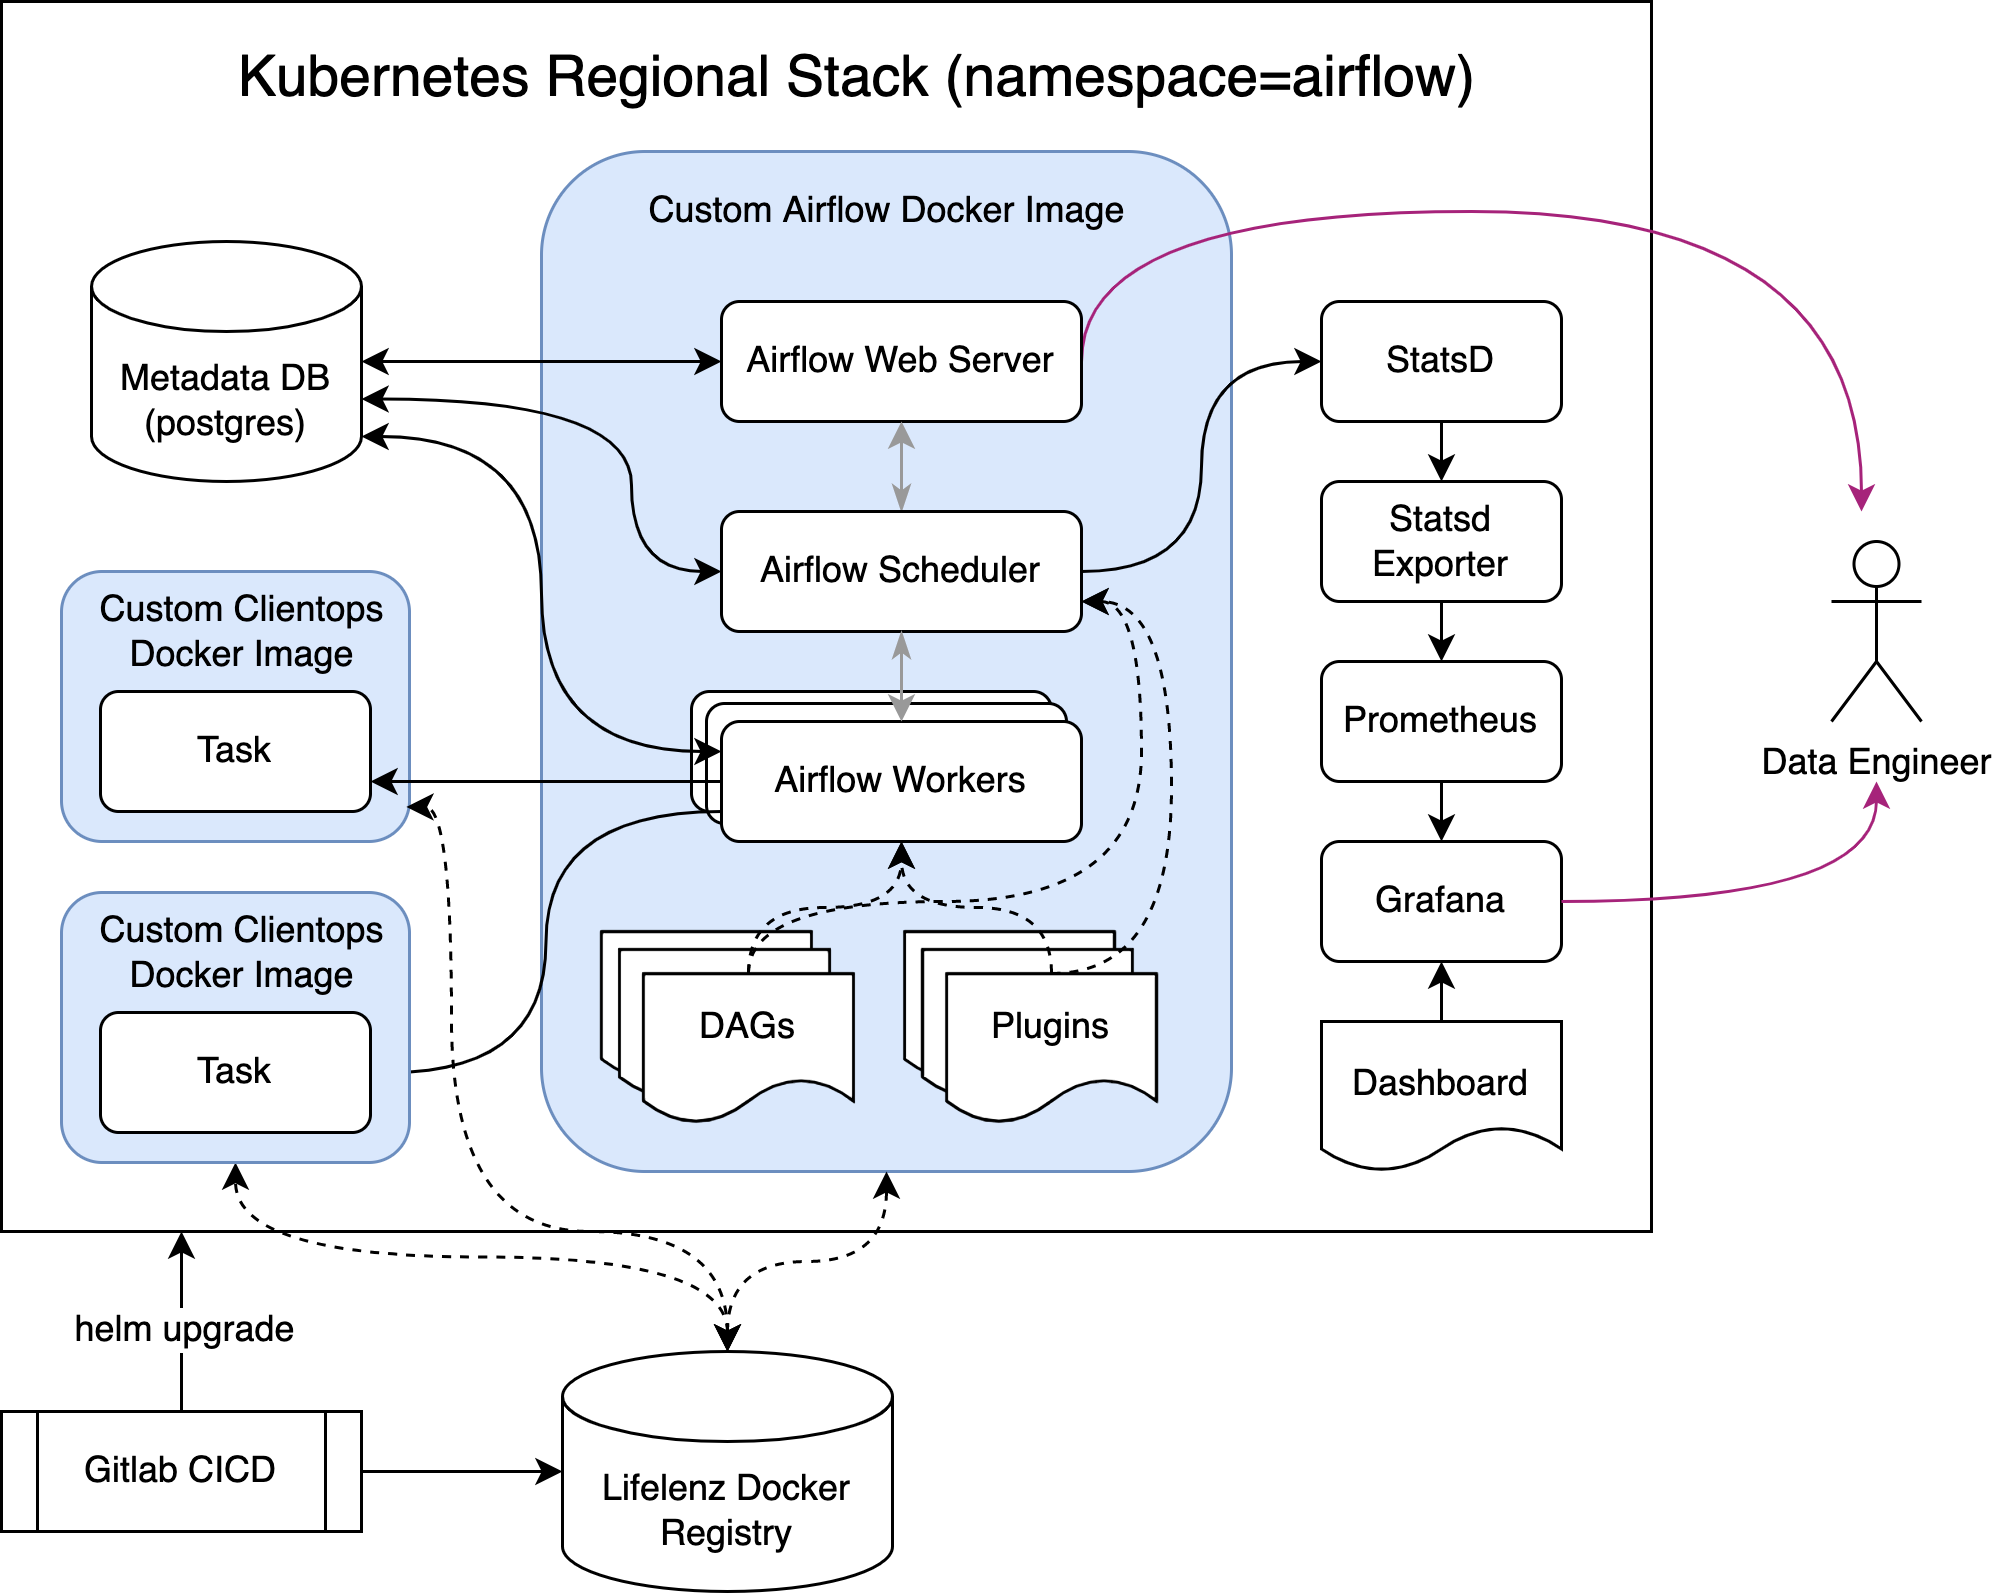

The diagram above was exported from draw.io. Its source (the exported page's mxGraphModel, read from the mxfile embedded in the PNG):
<mxGraphModel dx="1298" dy="866" grid="1" gridSize="10" guides="1" tooltips="1" connect="1" arrows="1" fold="1" page="1" pageScale="1" pageWidth="850" pageHeight="1100" math="0" shadow="0">
  <root>
    <mxCell id="0" />
    <mxCell id="1" parent="0" />
    <mxCell id="hXd_sPJEG0JvYTvImX6a-37" value="" style="rounded=0;whiteSpace=wrap;html=1;" vertex="1" parent="1">
      <mxGeometry x="90" y="50" width="550" height="410" as="geometry" />
    </mxCell>
    <mxCell id="hXd_sPJEG0JvYTvImX6a-25" value="" style="rounded=1;whiteSpace=wrap;html=1;fillColor=#dae8fc;strokeColor=#6c8ebf;" vertex="1" parent="1">
      <mxGeometry x="270" y="100" width="230" height="340" as="geometry" />
    </mxCell>
    <mxCell id="hXd_sPJEG0JvYTvImX6a-36" value="Airflow Workers" style="rounded=1;whiteSpace=wrap;html=1;" vertex="1" parent="1">
      <mxGeometry x="320" y="280" width="120" height="40" as="geometry" />
    </mxCell>
    <mxCell id="hXd_sPJEG0JvYTvImX6a-17" style="edgeStyle=orthogonalEdgeStyle;rounded=0;orthogonalLoop=1;jettySize=auto;html=1;exitX=1;exitY=0.5;exitDx=0;exitDy=0;exitPerimeter=0;entryX=0;entryY=0.5;entryDx=0;entryDy=0;startArrow=classic;startFill=1;curved=1;" edge="1" parent="1" source="hXd_sPJEG0JvYTvImX6a-1" target="hXd_sPJEG0JvYTvImX6a-2">
      <mxGeometry relative="1" as="geometry" />
    </mxCell>
    <mxCell id="hXd_sPJEG0JvYTvImX6a-18" style="edgeStyle=orthogonalEdgeStyle;rounded=0;orthogonalLoop=1;jettySize=auto;html=1;exitX=1;exitY=0;exitDx=0;exitDy=52.5;exitPerimeter=0;entryX=0;entryY=0.5;entryDx=0;entryDy=0;startArrow=classic;startFill=1;curved=1;" edge="1" parent="1" source="hXd_sPJEG0JvYTvImX6a-1" target="hXd_sPJEG0JvYTvImX6a-3">
      <mxGeometry relative="1" as="geometry">
        <Array as="points">
          <mxPoint x="300" y="183" />
          <mxPoint x="300" y="240" />
        </Array>
      </mxGeometry>
    </mxCell>
    <mxCell id="hXd_sPJEG0JvYTvImX6a-1" value="Metadata DB (postgres)" style="shape=cylinder3;whiteSpace=wrap;html=1;boundedLbl=1;backgroundOutline=1;size=15;" vertex="1" parent="1">
      <mxGeometry x="120" y="130" width="90" height="80" as="geometry" />
    </mxCell>
    <mxCell id="hXd_sPJEG0JvYTvImX6a-76" style="edgeStyle=orthogonalEdgeStyle;curved=1;rounded=0;orthogonalLoop=1;jettySize=auto;html=1;exitX=1;exitY=0.5;exitDx=0;exitDy=0;fontSize=12;startArrow=none;startFill=0;strokeColor=#A6237A;" edge="1" parent="1" source="hXd_sPJEG0JvYTvImX6a-2">
      <mxGeometry relative="1" as="geometry">
        <mxPoint x="710" y="220" as="targetPoint" />
        <Array as="points">
          <mxPoint x="450" y="120" />
          <mxPoint x="710" y="120" />
        </Array>
      </mxGeometry>
    </mxCell>
    <mxCell id="hXd_sPJEG0JvYTvImX6a-2" value="Airflow Web Server" style="rounded=1;whiteSpace=wrap;html=1;" vertex="1" parent="1">
      <mxGeometry x="330" y="150" width="120" height="40" as="geometry" />
    </mxCell>
    <mxCell id="hXd_sPJEG0JvYTvImX6a-11" style="edgeStyle=orthogonalEdgeStyle;rounded=0;orthogonalLoop=1;jettySize=auto;html=1;exitX=1;exitY=0.5;exitDx=0;exitDy=0;entryX=0;entryY=0.5;entryDx=0;entryDy=0;curved=1;" edge="1" parent="1" source="hXd_sPJEG0JvYTvImX6a-3" target="hXd_sPJEG0JvYTvImX6a-5">
      <mxGeometry relative="1" as="geometry" />
    </mxCell>
    <mxCell id="hXd_sPJEG0JvYTvImX6a-78" style="edgeStyle=orthogonalEdgeStyle;curved=1;rounded=0;orthogonalLoop=1;jettySize=auto;html=1;exitX=0.5;exitY=0;exitDx=0;exitDy=0;entryX=0.5;entryY=1;entryDx=0;entryDy=0;fontSize=12;startArrow=classicThin;startFill=1;strokeColor=#999999;" edge="1" parent="1" source="hXd_sPJEG0JvYTvImX6a-3" target="hXd_sPJEG0JvYTvImX6a-2">
      <mxGeometry relative="1" as="geometry" />
    </mxCell>
    <mxCell id="hXd_sPJEG0JvYTvImX6a-3" value="Airflow Scheduler" style="rounded=1;whiteSpace=wrap;html=1;" vertex="1" parent="1">
      <mxGeometry x="330" y="220" width="120" height="40" as="geometry" />
    </mxCell>
    <mxCell id="hXd_sPJEG0JvYTvImX6a-12" style="edgeStyle=orthogonalEdgeStyle;rounded=0;orthogonalLoop=1;jettySize=auto;html=1;exitX=0.5;exitY=1;exitDx=0;exitDy=0;entryX=0.5;entryY=0;entryDx=0;entryDy=0;" edge="1" parent="1" source="hXd_sPJEG0JvYTvImX6a-5" target="hXd_sPJEG0JvYTvImX6a-6">
      <mxGeometry relative="1" as="geometry" />
    </mxCell>
    <mxCell id="hXd_sPJEG0JvYTvImX6a-5" value="StatsD" style="rounded=1;whiteSpace=wrap;html=1;" vertex="1" parent="1">
      <mxGeometry x="530" y="150" width="80" height="40" as="geometry" />
    </mxCell>
    <mxCell id="hXd_sPJEG0JvYTvImX6a-13" style="edgeStyle=orthogonalEdgeStyle;rounded=0;orthogonalLoop=1;jettySize=auto;html=1;exitX=0.5;exitY=1;exitDx=0;exitDy=0;entryX=0.5;entryY=0;entryDx=0;entryDy=0;" edge="1" parent="1" source="hXd_sPJEG0JvYTvImX6a-6" target="hXd_sPJEG0JvYTvImX6a-9">
      <mxGeometry relative="1" as="geometry" />
    </mxCell>
    <mxCell id="hXd_sPJEG0JvYTvImX6a-6" value="Statsd Exporter" style="rounded=1;whiteSpace=wrap;html=1;" vertex="1" parent="1">
      <mxGeometry x="530" y="210" width="80" height="40" as="geometry" />
    </mxCell>
    <mxCell id="hXd_sPJEG0JvYTvImX6a-14" style="edgeStyle=orthogonalEdgeStyle;rounded=0;orthogonalLoop=1;jettySize=auto;html=1;exitX=0.5;exitY=1;exitDx=0;exitDy=0;entryX=0.5;entryY=0;entryDx=0;entryDy=0;" edge="1" parent="1" source="hXd_sPJEG0JvYTvImX6a-9" target="hXd_sPJEG0JvYTvImX6a-10">
      <mxGeometry relative="1" as="geometry" />
    </mxCell>
    <mxCell id="hXd_sPJEG0JvYTvImX6a-9" value="Prometheus" style="rounded=1;whiteSpace=wrap;html=1;" vertex="1" parent="1">
      <mxGeometry x="530" y="270" width="80" height="40" as="geometry" />
    </mxCell>
    <mxCell id="hXd_sPJEG0JvYTvImX6a-10" value="Grafana" style="rounded=1;whiteSpace=wrap;html=1;" vertex="1" parent="1">
      <mxGeometry x="530" y="330" width="80" height="40" as="geometry" />
    </mxCell>
    <mxCell id="hXd_sPJEG0JvYTvImX6a-24" value="" style="group" vertex="1" connectable="0" parent="1">
      <mxGeometry x="290" y="360" width="84" height="64" as="geometry" />
    </mxCell>
    <mxCell id="hXd_sPJEG0JvYTvImX6a-21" value="" style="shape=document;whiteSpace=wrap;html=1;boundedLbl=1;" vertex="1" parent="hXd_sPJEG0JvYTvImX6a-24">
      <mxGeometry width="70" height="50" as="geometry" />
    </mxCell>
    <mxCell id="hXd_sPJEG0JvYTvImX6a-22" value="" style="shape=document;whiteSpace=wrap;html=1;boundedLbl=1;" vertex="1" parent="hXd_sPJEG0JvYTvImX6a-24">
      <mxGeometry x="6" y="6" width="70" height="50" as="geometry" />
    </mxCell>
    <mxCell id="hXd_sPJEG0JvYTvImX6a-23" value="DAGs" style="shape=document;whiteSpace=wrap;html=1;boundedLbl=1;" vertex="1" parent="hXd_sPJEG0JvYTvImX6a-24">
      <mxGeometry x="14" y="14" width="70" height="50" as="geometry" />
    </mxCell>
    <mxCell id="hXd_sPJEG0JvYTvImX6a-26" value="Custom Airflow Docker Image" style="text;html=1;align=center;verticalAlign=middle;resizable=0;points=[];autosize=1;strokeColor=none;fillColor=none;" vertex="1" parent="1">
      <mxGeometry x="295" y="105" width="180" height="30" as="geometry" />
    </mxCell>
    <mxCell id="hXd_sPJEG0JvYTvImX6a-27" value="" style="group" vertex="1" connectable="0" parent="1">
      <mxGeometry x="391" y="360" width="84" height="64" as="geometry" />
    </mxCell>
    <mxCell id="hXd_sPJEG0JvYTvImX6a-28" value="" style="shape=document;whiteSpace=wrap;html=1;boundedLbl=1;" vertex="1" parent="hXd_sPJEG0JvYTvImX6a-27">
      <mxGeometry width="70" height="50" as="geometry" />
    </mxCell>
    <mxCell id="hXd_sPJEG0JvYTvImX6a-29" value="" style="shape=document;whiteSpace=wrap;html=1;boundedLbl=1;" vertex="1" parent="hXd_sPJEG0JvYTvImX6a-27">
      <mxGeometry x="6" y="6" width="70" height="50" as="geometry" />
    </mxCell>
    <mxCell id="hXd_sPJEG0JvYTvImX6a-30" value="Plugins" style="shape=document;whiteSpace=wrap;html=1;boundedLbl=1;" vertex="1" parent="hXd_sPJEG0JvYTvImX6a-27">
      <mxGeometry x="14" y="14" width="70" height="50" as="geometry" />
    </mxCell>
    <mxCell id="hXd_sPJEG0JvYTvImX6a-31" style="edgeStyle=orthogonalEdgeStyle;curved=1;rounded=0;orthogonalLoop=1;jettySize=auto;html=1;exitX=0.5;exitY=0;exitDx=0;exitDy=0;startArrow=none;startFill=0;dashed=1;" edge="1" parent="1" source="hXd_sPJEG0JvYTvImX6a-23" target="hXd_sPJEG0JvYTvImX6a-4">
      <mxGeometry relative="1" as="geometry" />
    </mxCell>
    <mxCell id="hXd_sPJEG0JvYTvImX6a-32" style="edgeStyle=orthogonalEdgeStyle;curved=1;rounded=0;orthogonalLoop=1;jettySize=auto;html=1;exitX=0.5;exitY=0;exitDx=0;exitDy=0;entryX=1;entryY=0.75;entryDx=0;entryDy=0;startArrow=none;startFill=0;dashed=1;" edge="1" parent="1" source="hXd_sPJEG0JvYTvImX6a-23" target="hXd_sPJEG0JvYTvImX6a-3">
      <mxGeometry relative="1" as="geometry">
        <Array as="points">
          <mxPoint x="339" y="350" />
          <mxPoint x="470" y="350" />
          <mxPoint x="470" y="250" />
        </Array>
      </mxGeometry>
    </mxCell>
    <mxCell id="hXd_sPJEG0JvYTvImX6a-33" style="edgeStyle=orthogonalEdgeStyle;curved=1;rounded=0;orthogonalLoop=1;jettySize=auto;html=1;exitX=0.5;exitY=0;exitDx=0;exitDy=0;entryX=0.5;entryY=1;entryDx=0;entryDy=0;startArrow=none;startFill=0;dashed=1;" edge="1" parent="1" source="hXd_sPJEG0JvYTvImX6a-30" target="hXd_sPJEG0JvYTvImX6a-4">
      <mxGeometry relative="1" as="geometry" />
    </mxCell>
    <mxCell id="hXd_sPJEG0JvYTvImX6a-34" style="edgeStyle=orthogonalEdgeStyle;curved=1;rounded=0;orthogonalLoop=1;jettySize=auto;html=1;exitX=0.5;exitY=0;exitDx=0;exitDy=0;entryX=1;entryY=0.75;entryDx=0;entryDy=0;startArrow=none;startFill=0;dashed=1;" edge="1" parent="1" source="hXd_sPJEG0JvYTvImX6a-30" target="hXd_sPJEG0JvYTvImX6a-3">
      <mxGeometry relative="1" as="geometry">
        <Array as="points">
          <mxPoint x="480" y="374" />
          <mxPoint x="480" y="250" />
        </Array>
      </mxGeometry>
    </mxCell>
    <mxCell id="hXd_sPJEG0JvYTvImX6a-35" value="Airflow Workers" style="rounded=1;whiteSpace=wrap;html=1;" vertex="1" parent="1">
      <mxGeometry x="325" y="284" width="120" height="40" as="geometry" />
    </mxCell>
    <mxCell id="hXd_sPJEG0JvYTvImX6a-4" value="Airflow Workers" style="rounded=1;whiteSpace=wrap;html=1;" vertex="1" parent="1">
      <mxGeometry x="330" y="290" width="120" height="40" as="geometry" />
    </mxCell>
    <mxCell id="hXd_sPJEG0JvYTvImX6a-19" style="edgeStyle=orthogonalEdgeStyle;rounded=0;orthogonalLoop=1;jettySize=auto;html=1;exitX=1;exitY=1;exitDx=0;exitDy=-15;exitPerimeter=0;startArrow=classic;startFill=1;curved=1;entryX=0;entryY=0.25;entryDx=0;entryDy=0;" edge="1" parent="1" source="hXd_sPJEG0JvYTvImX6a-1" target="hXd_sPJEG0JvYTvImX6a-4">
      <mxGeometry relative="1" as="geometry">
        <mxPoint x="200" y="420" as="targetPoint" />
      </mxGeometry>
    </mxCell>
    <mxCell id="hXd_sPJEG0JvYTvImX6a-38" value="&lt;font style=&quot;font-size: 19px;&quot;&gt;Kubernetes Regional Stack (namespace=airflow)&lt;/font&gt;" style="text;html=1;align=center;verticalAlign=middle;resizable=0;points=[];autosize=1;strokeColor=none;fillColor=none;" vertex="1" parent="1">
      <mxGeometry x="155" y="55" width="440" height="40" as="geometry" />
    </mxCell>
    <mxCell id="hXd_sPJEG0JvYTvImX6a-50" value="" style="group" vertex="1" connectable="0" parent="1">
      <mxGeometry x="110" y="240" width="120" height="90" as="geometry" />
    </mxCell>
    <mxCell id="hXd_sPJEG0JvYTvImX6a-41" value="" style="rounded=1;whiteSpace=wrap;html=1;fillColor=#dae8fc;strokeColor=#6c8ebf;" vertex="1" parent="hXd_sPJEG0JvYTvImX6a-50">
      <mxGeometry width="116" height="90" as="geometry" />
    </mxCell>
    <mxCell id="hXd_sPJEG0JvYTvImX6a-42" value="Custom Clientops&lt;br&gt;Docker Image" style="text;html=1;align=center;verticalAlign=middle;resizable=0;points=[];autosize=1;strokeColor=none;fillColor=none;" vertex="1" parent="hXd_sPJEG0JvYTvImX6a-50">
      <mxGeometry width="120" height="40" as="geometry" />
    </mxCell>
    <mxCell id="hXd_sPJEG0JvYTvImX6a-46" value="Task" style="rounded=1;whiteSpace=wrap;html=1;" vertex="1" parent="hXd_sPJEG0JvYTvImX6a-50">
      <mxGeometry x="13" y="40" width="90" height="40" as="geometry" />
    </mxCell>
    <mxCell id="hXd_sPJEG0JvYTvImX6a-55" style="edgeStyle=orthogonalEdgeStyle;curved=1;rounded=0;orthogonalLoop=1;jettySize=auto;html=1;exitX=0;exitY=0.5;exitDx=0;exitDy=0;startArrow=none;startFill=0;entryX=1;entryY=0.75;entryDx=0;entryDy=0;" edge="1" parent="1" source="hXd_sPJEG0JvYTvImX6a-4" target="hXd_sPJEG0JvYTvImX6a-46">
      <mxGeometry relative="1" as="geometry">
        <mxPoint x="220" y="310" as="targetPoint" />
      </mxGeometry>
    </mxCell>
    <mxCell id="hXd_sPJEG0JvYTvImX6a-56" style="edgeStyle=orthogonalEdgeStyle;curved=1;rounded=0;orthogonalLoop=1;jettySize=auto;html=1;exitX=0;exitY=0.75;exitDx=0;exitDy=0;entryX=1;entryY=0.5;entryDx=0;entryDy=0;startArrow=none;startFill=0;" edge="1" parent="1" source="hXd_sPJEG0JvYTvImX6a-4" target="hXd_sPJEG0JvYTvImX6a-54">
      <mxGeometry relative="1" as="geometry" />
    </mxCell>
    <mxCell id="hXd_sPJEG0JvYTvImX6a-62" style="edgeStyle=orthogonalEdgeStyle;curved=1;rounded=0;orthogonalLoop=1;jettySize=auto;html=1;exitX=0.5;exitY=0;exitDx=0;exitDy=0;fontSize=12;startArrow=none;startFill=0;" edge="1" parent="1" source="hXd_sPJEG0JvYTvImX6a-61" target="hXd_sPJEG0JvYTvImX6a-10">
      <mxGeometry relative="1" as="geometry" />
    </mxCell>
    <mxCell id="hXd_sPJEG0JvYTvImX6a-77" style="edgeStyle=orthogonalEdgeStyle;curved=1;rounded=0;orthogonalLoop=1;jettySize=auto;html=1;exitX=1;exitY=0.5;exitDx=0;exitDy=0;fontSize=12;startArrow=none;startFill=0;strokeColor=#A6237A;" edge="1" parent="1" source="hXd_sPJEG0JvYTvImX6a-10">
      <mxGeometry relative="1" as="geometry">
        <mxPoint x="715" y="310" as="targetPoint" />
      </mxGeometry>
    </mxCell>
    <mxCell id="hXd_sPJEG0JvYTvImX6a-61" value="&lt;font style=&quot;font-size: 12px;&quot;&gt;Dashboard&lt;/font&gt;" style="shape=document;whiteSpace=wrap;html=1;boundedLbl=1;rounded=0;fontSize=19;" vertex="1" parent="1">
      <mxGeometry x="530" y="390" width="80" height="50" as="geometry" />
    </mxCell>
    <mxCell id="hXd_sPJEG0JvYTvImX6a-71" style="edgeStyle=orthogonalEdgeStyle;curved=1;rounded=0;orthogonalLoop=1;jettySize=auto;html=1;exitX=1;exitY=0.5;exitDx=0;exitDy=0;entryX=0;entryY=0.5;entryDx=0;entryDy=0;entryPerimeter=0;fontSize=12;startArrow=none;startFill=0;" edge="1" parent="1" source="hXd_sPJEG0JvYTvImX6a-63" target="hXd_sPJEG0JvYTvImX6a-67">
      <mxGeometry relative="1" as="geometry" />
    </mxCell>
    <mxCell id="hXd_sPJEG0JvYTvImX6a-72" style="edgeStyle=orthogonalEdgeStyle;curved=1;rounded=0;orthogonalLoop=1;jettySize=auto;html=1;exitX=0.5;exitY=0;exitDx=0;exitDy=0;fontSize=12;startArrow=none;startFill=0;" edge="1" parent="1" source="hXd_sPJEG0JvYTvImX6a-63">
      <mxGeometry relative="1" as="geometry">
        <mxPoint x="150" y="460" as="targetPoint" />
      </mxGeometry>
    </mxCell>
    <mxCell id="hXd_sPJEG0JvYTvImX6a-73" value="helm upgrade" style="edgeLabel;html=1;align=center;verticalAlign=middle;resizable=0;points=[];fontSize=12;" vertex="1" connectable="0" parent="hXd_sPJEG0JvYTvImX6a-72">
      <mxGeometry x="-0.05" y="1" relative="1" as="geometry">
        <mxPoint x="1" y="1" as="offset" />
      </mxGeometry>
    </mxCell>
    <mxCell id="hXd_sPJEG0JvYTvImX6a-63" value="Gitlab CICD" style="shape=process;whiteSpace=wrap;html=1;backgroundOutline=1;rounded=0;fontSize=12;" vertex="1" parent="1">
      <mxGeometry x="90" y="520" width="120" height="40" as="geometry" />
    </mxCell>
    <mxCell id="hXd_sPJEG0JvYTvImX6a-68" style="edgeStyle=orthogonalEdgeStyle;curved=1;rounded=0;orthogonalLoop=1;jettySize=auto;html=1;exitX=0.5;exitY=0;exitDx=0;exitDy=0;exitPerimeter=0;entryX=0.5;entryY=1;entryDx=0;entryDy=0;dashed=1;fontSize=12;startArrow=classic;startFill=1;" edge="1" parent="1" source="hXd_sPJEG0JvYTvImX6a-67" target="hXd_sPJEG0JvYTvImX6a-25">
      <mxGeometry relative="1" as="geometry" />
    </mxCell>
    <mxCell id="hXd_sPJEG0JvYTvImX6a-69" style="edgeStyle=orthogonalEdgeStyle;curved=1;rounded=0;orthogonalLoop=1;jettySize=auto;html=1;exitX=0.5;exitY=0;exitDx=0;exitDy=0;exitPerimeter=0;entryX=0.5;entryY=1;entryDx=0;entryDy=0;dashed=1;fontSize=12;startArrow=classic;startFill=1;" edge="1" parent="1" source="hXd_sPJEG0JvYTvImX6a-67" target="hXd_sPJEG0JvYTvImX6a-52">
      <mxGeometry relative="1" as="geometry" />
    </mxCell>
    <mxCell id="hXd_sPJEG0JvYTvImX6a-70" style="edgeStyle=orthogonalEdgeStyle;curved=1;rounded=0;orthogonalLoop=1;jettySize=auto;html=1;exitX=0.5;exitY=0;exitDx=0;exitDy=0;exitPerimeter=0;entryX=0.991;entryY=0.872;entryDx=0;entryDy=0;entryPerimeter=0;dashed=1;fontSize=12;startArrow=classic;startFill=1;" edge="1" parent="1" source="hXd_sPJEG0JvYTvImX6a-67" target="hXd_sPJEG0JvYTvImX6a-41">
      <mxGeometry relative="1" as="geometry">
        <Array as="points">
          <mxPoint x="332" y="460" />
          <mxPoint x="240" y="460" />
          <mxPoint x="240" y="319" />
        </Array>
      </mxGeometry>
    </mxCell>
    <mxCell id="hXd_sPJEG0JvYTvImX6a-67" value="Lifelenz Docker&lt;br&gt;Registry" style="shape=cylinder3;whiteSpace=wrap;html=1;boundedLbl=1;backgroundOutline=1;size=15;" vertex="1" parent="1">
      <mxGeometry x="277" y="500" width="110" height="80" as="geometry" />
    </mxCell>
    <mxCell id="hXd_sPJEG0JvYTvImX6a-51" value="" style="group" vertex="1" connectable="0" parent="1">
      <mxGeometry x="110" y="347" width="120" height="90" as="geometry" />
    </mxCell>
    <mxCell id="hXd_sPJEG0JvYTvImX6a-52" value="" style="rounded=1;whiteSpace=wrap;html=1;fillColor=#dae8fc;strokeColor=#6c8ebf;" vertex="1" parent="hXd_sPJEG0JvYTvImX6a-51">
      <mxGeometry width="116" height="90" as="geometry" />
    </mxCell>
    <mxCell id="hXd_sPJEG0JvYTvImX6a-53" value="Custom Clientops&lt;br&gt;Docker Image" style="text;html=1;align=center;verticalAlign=middle;resizable=0;points=[];autosize=1;strokeColor=none;fillColor=none;" vertex="1" parent="hXd_sPJEG0JvYTvImX6a-51">
      <mxGeometry width="120" height="40" as="geometry" />
    </mxCell>
    <mxCell id="hXd_sPJEG0JvYTvImX6a-54" value="Task" style="rounded=1;whiteSpace=wrap;html=1;" vertex="1" parent="hXd_sPJEG0JvYTvImX6a-51">
      <mxGeometry x="13" y="40" width="90" height="40" as="geometry" />
    </mxCell>
    <mxCell id="hXd_sPJEG0JvYTvImX6a-74" value="Data Engineer" style="shape=umlActor;verticalLabelPosition=bottom;verticalAlign=top;html=1;outlineConnect=0;rounded=0;fontSize=12;" vertex="1" parent="1">
      <mxGeometry x="700" y="230" width="30" height="60" as="geometry" />
    </mxCell>
    <mxCell id="hXd_sPJEG0JvYTvImX6a-80" style="edgeStyle=orthogonalEdgeStyle;curved=1;rounded=0;orthogonalLoop=1;jettySize=auto;html=1;exitX=0.5;exitY=1;exitDx=0;exitDy=0;entryX=0.5;entryY=0;entryDx=0;entryDy=0;fontSize=12;startArrow=classicThin;startFill=1;strokeColor=#999999;" edge="1" parent="1" source="hXd_sPJEG0JvYTvImX6a-3" target="hXd_sPJEG0JvYTvImX6a-4">
      <mxGeometry relative="1" as="geometry" />
    </mxCell>
  </root>
</mxGraphModel>